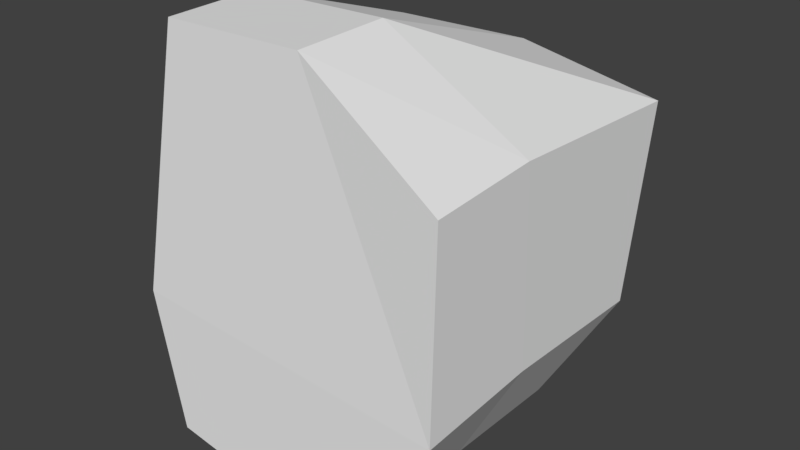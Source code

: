 # Source: Robot.blend  (saved by Blender 2.79.0; exported with 4.5.12 LTS)
import bpy
from mathutils import Matrix  # noqa: F401  (used for matrix-valued properties, if any)

bpy.ops.wm.read_factory_settings(use_empty=True)
scene = bpy.context.scene
scene.name = 'Scene'

# ---- collections
col_collection_1 = bpy.data.collections.new('Collection 1'); scene.collection.children.link(col_collection_1)

# ---- world
world_world = bpy.data.worlds.new('World'); scene.world = world_world
world_world.color = (0.05088, 0.05088, 0.05088)
world_world.use_sun_shadow = False
world_world.sun_shadow_jitter_overblur = 0.0
world_world.cycles.sampling_method = 'MANUAL'

# ---- meshes
me_cube_001 = bpy.data.meshes.new('Cube.001')
me_cube_001.from_pydata([(-0.518, -0.6117, -0.8969), (-0.5877, -0.4445, 0.8774), (-0.518, 0.601, -0.8783), (-0.5877, 0.9436, 0.5819), (0.4989, -0.613, -0.9158), (0.759, -0.5123, 0.4846), (0.4989, 0.5966, -0.8968), (0.759, 0.9447, 0.4658), (-0.7119, -0.5655, -0.3017), (-0.7119, 0.7609, -0.3005), (0.7847, 0.7414, -0.3816), (0.7847, -0.5711, -0.3849), (0.004041, 0.5839, -0.9497), (0.08866, 0.9463, 0.5934), (0.004041, -0.6167, -0.9701), (0.08866, -0.4438, 0.8892), (0.07504, -0.5684, -0.3454), (0.07504, 0.7506, -0.3432), (-0.518, -0.005595, -0.8643), (-0.5877, 0.00345, 0.8889), (0.4989, -0.005701, -0.8833), (0.759, 0.002572, 0.5152), (0.7847, -0.002258, -0.3532), (-0.7119, -0.001796, -0.27), (0.08866, 0.003516, 0.9006), (0.004041, -0.006002, -0.9375)], [], [(23, 19, 3, 9), (17, 13, 7, 10), (22, 21, 5, 11), (16, 15, 1, 8), (25, 20, 4, 14), (24, 19, 1, 15), (14, 16, 8, 0), (20, 22, 11, 4), (12, 17, 10, 6), (18, 23, 9, 2), (2, 9, 17, 12), (4, 11, 16, 14), (21, 24, 15, 5), (18, 25, 14, 0), (11, 5, 15, 16), (9, 3, 13, 17), (2, 12, 25, 18), (7, 13, 24, 21), (0, 8, 23, 18), (6, 10, 22, 20), (13, 3, 19, 24), (12, 6, 20, 25), (10, 7, 21, 22), (8, 1, 19, 23)])
me_cube_001.use_remesh_preserve_volume = False
me_cube_001.use_remesh_preserve_attributes = False
me_cube_001.use_mirror_vertex_groups = False
me_cube_001.update()

# ---- objects
ob_cube = bpy.data.objects.new('Cube', me_cube_001)

# ---- transforms, parenting, visibility, modifiers, constraints
ob_cube.location = (0.0, 0.0, 1.053)
ob_cube.lineart.crease_threshold = 0.0

# ---- collection membership
col_collection_1.objects.link(ob_cube)

# ---- scene / render settings (as saved in the file)
scene.frame_start = 1; scene.frame_end = 250; scene.frame_set(1)
scene.render.engine = 'CYCLES'
scene.render.resolution_percentage = 50
scene.render.dither_intensity = 0.0
scene.cycles.use_denoising = False
scene.cycles.samples = 128
scene.cycles.sampling_pattern = 'TABULATED_SOBOL'
scene.cycles.use_adaptive_sampling = False
scene.cycles.use_light_tree = False
scene.cycles.blur_glossy = 0.0
scene.cycles.sample_clamp_indirect = 0.0
scene.view_settings.view_transform = 'Standard'
bpy.context.view_layer.update()

# ---- added for rendering (the .blend has no active camera and no usable light): camera, sun
cam_auto = bpy.data.cameras.new('AutoCamera')
cam_auto.lens = 50.0
cam_auto.sensor_width = 36.0
cam_auto.clip_end = 1000.0
ob_auto_camera = bpy.data.objects.new('AutoCamera', cam_auto)
scene.collection.objects.link(ob_auto_camera)
ob_auto_camera.location = (2.68302, -3.0111, 3.13539)
ob_auto_camera.rotation_euler = (1.09748, -7.21219e-08, 0.694738)
scene.camera = ob_auto_camera
light_auto_sun = bpy.data.lights.new('AutoSun', 'SUN')
light_auto_sun.energy = 3.0
light_auto_sun.angle = 0.0523599
ob_auto_sun = bpy.data.objects.new('AutoSun', light_auto_sun)
scene.collection.objects.link(ob_auto_sun)
ob_auto_sun.rotation_euler = (0.872665, 0.174533, 0.523599)
bpy.context.view_layer.update()
